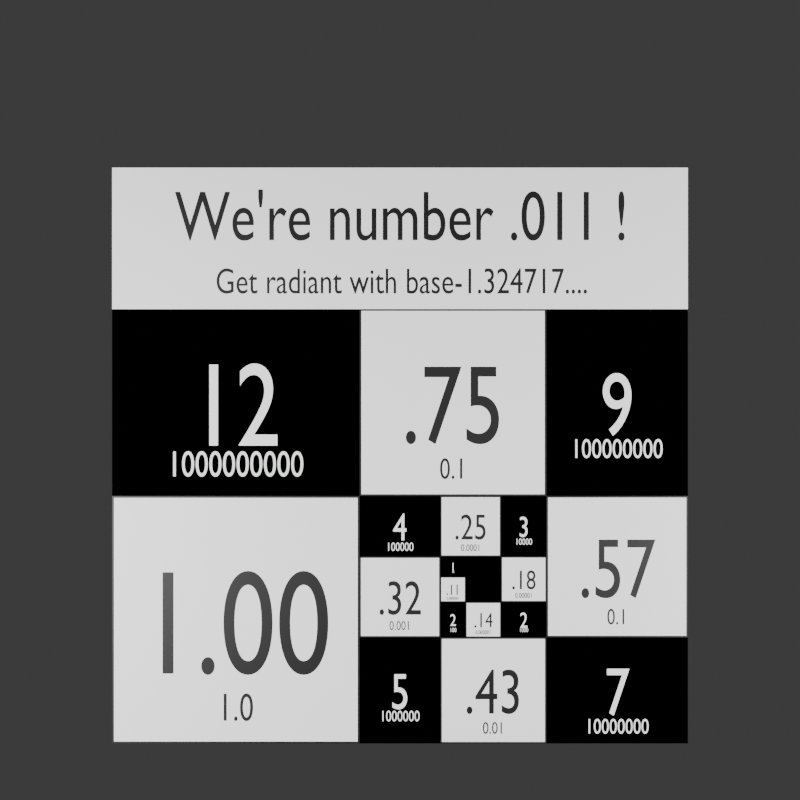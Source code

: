 # Source: radiant-rhos5.blend  (saved by Blender 4.0.36; exported with 4.5.12 LTS)
import bpy
from mathutils import Matrix  # noqa: F401  (used for matrix-valued properties, if any)

bpy.ops.wm.read_factory_settings(use_empty=True)
scene = bpy.context.scene
scene.name = 'Scene'

# ---- collections
col_collection = bpy.data.collections.new('Collection'); scene.collection.children.link(col_collection)

# ---- materials (node trees are filled in below, after node groups)
mat_black = bpy.data.materials.new('black')
mat_black.use_transparent_shadow = False
mat_white = bpy.data.materials.new('white')
mat_white.use_transparent_shadow = False
mat_green = bpy.data.materials.new('green')
mat_green.use_transparent_shadow = False

# ---- material node trees
mat_black.use_nodes = True; mat_black.node_tree.nodes.clear()
_N = mat_black.node_tree.nodes; _L = mat_black.node_tree.links
n0 = _N.new('ShaderNodeBsdfPrincipled'); n0.name = 'Principled BSDF'; n0.location = (10, 300)
n0.inputs[0].default_value = (0.0, 0.0, 0.0, 1.0)
n0.inputs[3].default_value = 1.45
n1 = _N.new('ShaderNodeOutputMaterial'); n1.name = 'Material Output'; n1.location = (300, 300)
_L.new(n0.outputs[0], n1.inputs[0])
n1.is_active_output = True
mat_white.use_nodes = True; mat_white.node_tree.nodes.clear()
_N = mat_white.node_tree.nodes; _L = mat_white.node_tree.links
n0 = _N.new('ShaderNodeBsdfPrincipled'); n0.name = 'Principled BSDF'; n0.location = (10, 300)
n0.inputs[0].default_value = (1.0, 1.0, 1.0, 1.0)
n0.inputs[3].default_value = 1.45
n1 = _N.new('ShaderNodeOutputMaterial'); n1.name = 'Material Output'; n1.location = (300, 300)
_L.new(n0.outputs[0], n1.inputs[0])
n1.is_active_output = True
mat_green.use_nodes = True; mat_green.node_tree.nodes.clear()
_N = mat_green.node_tree.nodes; _L = mat_green.node_tree.links
n0 = _N.new('ShaderNodeBsdfPrincipled'); n0.name = 'Principled BSDF'; n0.location = (10, 300)
n0.inputs[0].default_value = (0.0, 1.0, 0.0, 1.0)
n0.inputs[3].default_value = 1.45
n1 = _N.new('ShaderNodeOutputMaterial'); n1.name = 'Material Output'; n1.location = (300, 300)
_L.new(n0.outputs[0], n1.inputs[0])
n1.is_active_output = True

# ---- world
world_world = bpy.data.worlds.new('World'); scene.world = world_world
world_world.use_nodes = True; world_world.node_tree.nodes.clear()
_N = world_world.node_tree.nodes; _L = world_world.node_tree.links
n0 = _N.new('ShaderNodeOutputWorld'); n0.name = 'World Output'; n0.location = (300, 300)
n1 = _N.new('ShaderNodeBackground'); n1.name = 'Background'; n1.location = (10, 300)
n1.inputs[0].default_value = (0.05088, 0.05088, 0.05088, 1.0)
_L.new(n1.outputs[0], n0.inputs[0])
n0.is_active_output = True
world_world.color = (0.05088, 0.05088, 0.05088)
world_world.use_sun_shadow = False
world_world.sun_shadow_jitter_overblur = 0.0

# ---- cameras
cam_camera_035 = bpy.data.cameras.new('Camera.035')

# ---- lights
light_area_070 = bpy.data.lights.new('Area.070', 'AREA')
light_area_070.transmission_factor = 0.0
light_area_070.energy = 300.0
light_area_070.shadow_maximum_resolution = 0.006
light_area_070.use_absolute_resolution = True
light_area_070.size = 1.0
light_area_070.size_y = 1.0
light_area_071 = bpy.data.lights.new('Area.071', 'AREA')
light_area_071.transmission_factor = 0.0
light_area_071.energy = 300.0
light_area_071.shadow_maximum_resolution = 0.006
light_area_071.use_absolute_resolution = True
light_area_071.size = 1.0
light_area_071.size_y = 1.0

# ---- meshes
me_plane_541 = bpy.data.meshes.new('Plane.541')
me_plane_541.from_pydata([(-0.5, -0.5, 0.0), (0.5, -0.5, 0.0), (-0.5, 0.5, 0.0), (0.5, 0.5, 0.0)], [], [(0, 1, 3, 2)])
_uv = me_plane_541.uv_layers.new(name='UVMap')
_uv.uv.foreach_set('vector', [0.0, 0.0, 1.0, 0.0, 1.0, 1.0, 0.0, 1.0])
me_plane_541.materials.append(mat_green)
me_plane_541.update()
me_plane_866 = bpy.data.meshes.new('Plane.866')
me_plane_866.from_pydata([(-0.5, -0.5, 0.0), (0.5, -0.5, 0.0), (-0.5, 0.5, 0.0), (0.5, 0.5, 0.0)], [], [(0, 1, 3, 2)])
_uv = me_plane_866.uv_layers.new(name='UVMap')
_uv.uv.foreach_set('vector', [0.0, 0.0, 1.0, 0.0, 1.0, 1.0, 0.0, 1.0])
me_plane_866.materials.append(mat_white)
me_plane_866.update()
me_plane_867 = bpy.data.meshes.new('Plane.867')
me_plane_867.from_pydata([(-0.5, -0.5, 0.0), (0.5, -0.5, 0.0), (-0.5, 0.5, 0.0), (0.5, 0.5, 0.0)], [], [(0, 1, 3, 2)])
_uv = me_plane_867.uv_layers.new(name='UVMap')
_uv.uv.foreach_set('vector', [0.0, 0.0, 1.0, 0.0, 1.0, 1.0, 0.0, 1.0])
me_plane_867.materials.append(mat_green)
me_plane_867.update()
me_plane_868 = bpy.data.meshes.new('Plane.868')
me_plane_868.from_pydata([(-0.05, -0.05, 0.0), (0.05, -0.05, 0.0), (-0.05, 0.05, 0.0), (0.05, 0.05, 0.0)], [], [(0, 1, 3, 2)])
_uv = me_plane_868.uv_layers.new(name='UVMap')
_uv.uv.foreach_set('vector', [0.0, 0.0, 1.0, 0.0, 1.0, 1.0, 0.0, 1.0])
me_plane_868.materials.append(mat_black)
me_plane_868.update()
me_plane_869 = bpy.data.meshes.new('Plane.869')
me_plane_869.from_pydata([(-0.0465, -0.0465, 0.0), (0.0465, -0.0465, 0.0), (-0.0465, 0.0465, 0.0), (0.0465, 0.0465, 0.0)], [], [(0, 1, 3, 2)])
_uv = me_plane_869.uv_layers.new(name='UVMap')
_uv.uv.foreach_set('vector', [0.0, 0.0, 1.0, 0.0, 1.0, 1.0, 0.0, 1.0])
me_plane_869.materials.append(mat_white)
me_plane_869.update()
me_plane_870 = bpy.data.meshes.new('Plane.870')
me_plane_870.from_pydata([(-0.07, -0.07, 0.0), (0.07, -0.07, 0.0), (-0.07, 0.07, 0.0), (0.07, 0.07, 0.0)], [], [(0, 1, 3, 2)])
_uv = me_plane_870.uv_layers.new(name='UVMap')
_uv.uv.foreach_set('vector', [0.0, 0.0, 1.0, 0.0, 1.0, 1.0, 0.0, 1.0])
me_plane_870.materials.append(mat_black)
me_plane_870.update()
me_plane_871 = bpy.data.meshes.new('Plane.871')
me_plane_871.from_pydata([(-0.066, -0.066, 0.0), (0.066, -0.066, 0.0), (-0.066, 0.066, 0.0), (0.066, 0.066, 0.0)], [], [(0, 1, 3, 2)])
_uv = me_plane_871.uv_layers.new(name='UVMap')
_uv.uv.foreach_set('vector', [0.0, 0.0, 1.0, 0.0, 1.0, 1.0, 0.0, 1.0])
me_plane_871.materials.append(mat_white)
me_plane_871.update()
me_plane_872 = bpy.data.meshes.new('Plane.872')
me_plane_872.from_pydata([(-0.09, -0.09, 0.0), (0.09, -0.09, 0.0), (-0.09, 0.09, 0.0), (0.09, 0.09, 0.0)], [], [(0, 1, 3, 2)])
_uv = me_plane_872.uv_layers.new(name='UVMap')
_uv.uv.foreach_set('vector', [0.0, 0.0, 1.0, 0.0, 1.0, 1.0, 0.0, 1.0])
me_plane_872.materials.append(mat_black)
me_plane_872.update()
me_plane_873 = bpy.data.meshes.new('Plane.873')
me_plane_873.from_pydata([(-0.0855, -0.0855, 0.0), (0.0855, -0.0855, 0.0), (-0.0855, 0.0855, 0.0), (0.0855, 0.0855, 0.0)], [], [(0, 1, 3, 2)])
_uv = me_plane_873.uv_layers.new(name='UVMap')
_uv.uv.foreach_set('vector', [0.0, 0.0, 1.0, 0.0, 1.0, 1.0, 0.0, 1.0])
me_plane_873.materials.append(mat_white)
me_plane_873.update()
me_plane_874 = bpy.data.meshes.new('Plane.874')
me_plane_874.from_pydata([(-0.12, -0.12, 0.0), (0.12, -0.12, 0.0), (-0.12, 0.12, 0.0), (0.12, 0.12, 0.0)], [], [(0, 1, 3, 2)])
_uv = me_plane_874.uv_layers.new(name='UVMap')
_uv.uv.foreach_set('vector', [0.0, 0.0, 1.0, 0.0, 1.0, 1.0, 0.0, 1.0])
me_plane_874.materials.append(mat_black)
me_plane_874.update()
me_plane_875 = bpy.data.meshes.new('Plane.875')
me_plane_875.from_pydata([(-0.115, -0.115, 0.0), (0.115, -0.115, 0.0), (-0.115, 0.115, 0.0), (0.115, 0.115, 0.0)], [], [(0, 1, 3, 2)])
_uv = me_plane_875.uv_layers.new(name='UVMap')
_uv.uv.foreach_set('vector', [0.0, 0.0, 1.0, 0.0, 1.0, 1.0, 0.0, 1.0])
me_plane_875.materials.append(mat_white)
me_plane_875.update()
me_plane_876 = bpy.data.meshes.new('Plane.876')
me_plane_876.from_pydata([(-0.16, -0.16, 0.0), (0.16, -0.16, 0.0), (-0.16, 0.16, 0.0), (0.16, 0.16, 0.0)], [], [(0, 1, 3, 2)])
_uv = me_plane_876.uv_layers.new(name='UVMap')
_uv.uv.foreach_set('vector', [0.0, 0.0, 1.0, 0.0, 1.0, 1.0, 0.0, 1.0])
me_plane_876.materials.append(mat_black)
me_plane_876.update()
me_plane_877 = bpy.data.meshes.new('Plane.877')
me_plane_877.from_pydata([(-0.1545, -0.1545, 0.0), (0.1545, -0.1545, 0.0), (-0.1545, 0.1545, 0.0), (0.1545, 0.1545, 0.0)], [], [(0, 1, 3, 2)])
_uv = me_plane_877.uv_layers.new(name='UVMap')
_uv.uv.foreach_set('vector', [0.0, 0.0, 1.0, 0.0, 1.0, 1.0, 0.0, 1.0])
me_plane_877.materials.append(mat_white)
me_plane_877.update()
me_plane_878 = bpy.data.meshes.new('Plane.878')
me_plane_878.from_pydata([(-0.21, -0.21, 0.0), (0.21, -0.21, 0.0), (-0.21, 0.21, 0.0), (0.21, 0.21, 0.0)], [], [(0, 1, 3, 2)])
_uv = me_plane_878.uv_layers.new(name='UVMap')
_uv.uv.foreach_set('vector', [0.0, 0.0, 1.0, 0.0, 1.0, 1.0, 0.0, 1.0])
me_plane_878.materials.append(mat_black)
me_plane_878.update()
me_plane_879 = bpy.data.meshes.new('Plane.879')
me_plane_879.from_pydata([(-0.204, -0.204, 0.0), (0.204, -0.204, 0.0), (-0.204, 0.204, 0.0), (0.204, 0.204, 0.0)], [], [(0, 1, 3, 2)])
_uv = me_plane_879.uv_layers.new(name='UVMap')
_uv.uv.foreach_set('vector', [0.0, 0.0, 1.0, 0.0, 1.0, 1.0, 0.0, 1.0])
me_plane_879.materials.append(mat_white)
me_plane_879.update()
me_plane_880 = bpy.data.meshes.new('Plane.880')
me_plane_880.from_pydata([(-0.28, -0.28, 0.0), (0.28, -0.28, 0.0), (-0.28, 0.28, 0.0), (0.28, 0.28, 0.0)], [], [(0, 1, 3, 2)])
_uv = me_plane_880.uv_layers.new(name='UVMap')
_uv.uv.foreach_set('vector', [0.0, 0.0, 1.0, 0.0, 1.0, 1.0, 0.0, 1.0])
me_plane_880.materials.append(mat_black)
me_plane_880.update()
me_plane_881 = bpy.data.meshes.new('Plane.881')
me_plane_881.from_pydata([(-0.2735, -0.2735, 0.0), (0.2735, -0.2735, 0.0), (-0.2735, 0.2735, 0.0), (0.2735, 0.2735, 0.0)], [], [(0, 1, 3, 2)])
_uv = me_plane_881.uv_layers.new(name='UVMap')
_uv.uv.foreach_set('vector', [0.0, 0.0, 1.0, 0.0, 1.0, 1.0, 0.0, 1.0])
me_plane_881.materials.append(mat_white)
me_plane_881.update()
me_plane_882 = bpy.data.meshes.new('Plane.882')
me_plane_882.from_pydata([(-0.37, -0.37, 0.0), (0.37, -0.37, 0.0), (-0.37, 0.37, 0.0), (0.37, 0.37, 0.0)], [], [(0, 1, 3, 2)])
_uv = me_plane_882.uv_layers.new(name='UVMap')
_uv.uv.foreach_set('vector', [0.0, 0.0, 1.0, 0.0, 1.0, 1.0, 0.0, 1.0])
me_plane_882.materials.append(mat_black)
me_plane_882.update()
me_plane_883 = bpy.data.meshes.new('Plane.883')
me_plane_883.from_pydata([(-0.363, -0.363, 0.0), (0.363, -0.363, 0.0), (-0.363, 0.363, 0.0), (0.363, 0.363, 0.0)], [], [(0, 1, 3, 2)])
_uv = me_plane_883.uv_layers.new(name='UVMap')
_uv.uv.foreach_set('vector', [0.0, 0.0, 1.0, 0.0, 1.0, 1.0, 0.0, 1.0])
me_plane_883.materials.append(mat_white)
me_plane_883.update()
me_plane_884 = bpy.data.meshes.new('Plane.884')
me_plane_884.from_pydata([(-0.49, -0.49, 0.0), (0.49, -0.49, 0.0), (-0.49, 0.49, 0.0), (0.49, 0.49, 0.0)], [], [(0, 1, 3, 2)])
_uv = me_plane_884.uv_layers.new(name='UVMap')
_uv.uv.foreach_set('vector', [0.0, 0.0, 1.0, 0.0, 1.0, 1.0, 0.0, 1.0])
me_plane_884.materials.append(mat_black)
me_plane_884.update()
me_plane_885 = bpy.data.meshes.new('Plane.885')
me_plane_885.from_pydata([(-0.4825, -0.4825, 0.0), (0.4825, -0.4825, 0.0), (-0.4825, 0.4825, 0.0), (0.4825, 0.4825, 0.0)], [], [(0, 1, 3, 2)])
_uv = me_plane_885.uv_layers.new(name='UVMap')
_uv.uv.foreach_set('vector', [0.0, 0.0, 1.0, 0.0, 1.0, 1.0, 0.0, 1.0])
me_plane_885.materials.append(mat_white)
me_plane_885.update()

# ---- curves / text
txt_objectsize_1449 = bpy.data.curves.new('objectSize.1449', 'FONT')
txt_objectsize_1449.dimensions = '2D'
txt_objectsize_1449.body = "We're number .011 !"
txt_objectsize_1449.materials.append(mat_black)
txt_objectsize_1449.align_x = 'CENTER'
txt_objectsize_1449.align_y = 'CENTER'
txt_objectsize_1450 = bpy.data.curves.new('objectSize.1450', 'FONT')
txt_objectsize_1450.dimensions = '2D'
txt_objectsize_1450.body = 'Get radiant with base-1.324717....'
txt_objectsize_1450.materials.append(mat_black)
txt_objectsize_1450.align_x = 'CENTER'
txt_objectsize_1450.align_y = 'CENTER'
txt_objectsize_1451 = bpy.data.curves.new('objectSize.1451', 'FONT')
txt_objectsize_1451.dimensions = '2D'
txt_objectsize_1451.body = '.11'
txt_objectsize_1451.materials.append(mat_black)
txt_objectsize_1451.align_x = 'CENTER'
txt_objectsize_1451.align_y = 'CENTER'
txt_objectsize_1452 = bpy.data.curves.new('objectSize.1452', 'FONT')
txt_objectsize_1452.dimensions = '2D'
txt_objectsize_1452.body = '0.0000001'
txt_objectsize_1452.materials.append(mat_black)
txt_objectsize_1452.align_x = 'CENTER'
txt_objectsize_1452.align_y = 'CENTER'
txt_objectsize_1453 = bpy.data.curves.new('objectSize.1453', 'FONT')
txt_objectsize_1453.dimensions = '2D'
txt_objectsize_1453.body = '.14'
txt_objectsize_1453.materials.append(mat_black)
txt_objectsize_1453.align_x = 'CENTER'
txt_objectsize_1453.align_y = 'CENTER'
txt_objectsize_1454 = bpy.data.curves.new('objectSize.1454', 'FONT')
txt_objectsize_1454.dimensions = '2D'
txt_objectsize_1454.body = '0.000001'
txt_objectsize_1454.materials.append(mat_black)
txt_objectsize_1454.align_x = 'CENTER'
txt_objectsize_1454.align_y = 'CENTER'
txt_objectsize_1455 = bpy.data.curves.new('objectSize.1455', 'FONT')
txt_objectsize_1455.dimensions = '2D'
txt_objectsize_1455.body = '.18'
txt_objectsize_1455.materials.append(mat_black)
txt_objectsize_1455.align_x = 'CENTER'
txt_objectsize_1455.align_y = 'CENTER'
txt_objectsize_1456 = bpy.data.curves.new('objectSize.1456', 'FONT')
txt_objectsize_1456.dimensions = '2D'
txt_objectsize_1456.body = '0.00001'
txt_objectsize_1456.materials.append(mat_black)
txt_objectsize_1456.align_x = 'CENTER'
txt_objectsize_1456.align_y = 'CENTER'
txt_objectsize_1457 = bpy.data.curves.new('objectSize.1457', 'FONT')
txt_objectsize_1457.dimensions = '2D'
txt_objectsize_1457.body = '.25'
txt_objectsize_1457.materials.append(mat_black)
txt_objectsize_1457.align_x = 'CENTER'
txt_objectsize_1457.align_y = 'CENTER'
txt_objectsize_1458 = bpy.data.curves.new('objectSize.1458', 'FONT')
txt_objectsize_1458.dimensions = '2D'
txt_objectsize_1458.body = '0.0001'
txt_objectsize_1458.materials.append(mat_black)
txt_objectsize_1458.align_x = 'CENTER'
txt_objectsize_1458.align_y = 'CENTER'
txt_objectsize_1459 = bpy.data.curves.new('objectSize.1459', 'FONT')
txt_objectsize_1459.dimensions = '2D'
txt_objectsize_1459.body = '.32'
txt_objectsize_1459.materials.append(mat_black)
txt_objectsize_1459.align_x = 'CENTER'
txt_objectsize_1459.align_y = 'CENTER'
txt_objectsize_1460 = bpy.data.curves.new('objectSize.1460', 'FONT')
txt_objectsize_1460.dimensions = '2D'
txt_objectsize_1460.body = '0.001'
txt_objectsize_1460.materials.append(mat_black)
txt_objectsize_1460.align_x = 'CENTER'
txt_objectsize_1460.align_y = 'CENTER'
txt_objectsize_1461 = bpy.data.curves.new('objectSize.1461', 'FONT')
txt_objectsize_1461.dimensions = '2D'
txt_objectsize_1461.body = '.43'
txt_objectsize_1461.materials.append(mat_black)
txt_objectsize_1461.align_x = 'CENTER'
txt_objectsize_1461.align_y = 'CENTER'
txt_objectsize_1462 = bpy.data.curves.new('objectSize.1462', 'FONT')
txt_objectsize_1462.dimensions = '2D'
txt_objectsize_1462.body = '0.01'
txt_objectsize_1462.materials.append(mat_black)
txt_objectsize_1462.align_x = 'CENTER'
txt_objectsize_1462.align_y = 'CENTER'
txt_objectsize_1463 = bpy.data.curves.new('objectSize.1463', 'FONT')
txt_objectsize_1463.dimensions = '2D'
txt_objectsize_1463.body = '.57'
txt_objectsize_1463.materials.append(mat_black)
txt_objectsize_1463.align_x = 'CENTER'
txt_objectsize_1463.align_y = 'CENTER'
txt_objectsize_1464 = bpy.data.curves.new('objectSize.1464', 'FONT')
txt_objectsize_1464.dimensions = '2D'
txt_objectsize_1464.body = '0.1'
txt_objectsize_1464.materials.append(mat_black)
txt_objectsize_1464.align_x = 'CENTER'
txt_objectsize_1464.align_y = 'CENTER'
txt_objectsize_1465 = bpy.data.curves.new('objectSize.1465', 'FONT')
txt_objectsize_1465.dimensions = '2D'
txt_objectsize_1465.body = '.75'
txt_objectsize_1465.materials.append(mat_black)
txt_objectsize_1465.align_x = 'CENTER'
txt_objectsize_1465.align_y = 'CENTER'
txt_objectsize_1466 = bpy.data.curves.new('objectSize.1466', 'FONT')
txt_objectsize_1466.dimensions = '2D'
txt_objectsize_1466.body = '0.1'
txt_objectsize_1466.materials.append(mat_black)
txt_objectsize_1466.align_x = 'CENTER'
txt_objectsize_1466.align_y = 'CENTER'
txt_objectsize_1467 = bpy.data.curves.new('objectSize.1467', 'FONT')
txt_objectsize_1467.dimensions = '2D'
txt_objectsize_1467.body = '1.00'
txt_objectsize_1467.materials.append(mat_black)
txt_objectsize_1467.align_x = 'CENTER'
txt_objectsize_1467.align_y = 'CENTER'
txt_objectsize_1468 = bpy.data.curves.new('objectSize.1468', 'FONT')
txt_objectsize_1468.dimensions = '2D'
txt_objectsize_1468.body = '1.0'
txt_objectsize_1468.materials.append(mat_black)
txt_objectsize_1468.align_x = 'CENTER'
txt_objectsize_1468.align_y = 'CENTER'
txt_objectsize_1469 = bpy.data.curves.new('objectSize.1469', 'FONT')
txt_objectsize_1469.dimensions = '2D'
txt_objectsize_1469.body = '1'
txt_objectsize_1469.materials.append(mat_white)
txt_objectsize_1469.align_x = 'CENTER'
txt_objectsize_1469.align_y = 'CENTER'
txt_objectsize_1470 = bpy.data.curves.new('objectSize.1470', 'FONT')
txt_objectsize_1470.dimensions = '2D'
txt_objectsize_1470.body = '10'
txt_objectsize_1470.materials.append(mat_white)
txt_objectsize_1470.align_x = 'CENTER'
txt_objectsize_1470.align_y = 'CENTER'
txt_objectsize_1471 = bpy.data.curves.new('objectSize.1471', 'FONT')
txt_objectsize_1471.dimensions = '2D'
txt_objectsize_1471.body = '2'
txt_objectsize_1471.materials.append(mat_white)
txt_objectsize_1471.align_x = 'CENTER'
txt_objectsize_1471.align_y = 'CENTER'
txt_objectsize_1472 = bpy.data.curves.new('objectSize.1472', 'FONT')
txt_objectsize_1472.dimensions = '2D'
txt_objectsize_1472.body = '100'
txt_objectsize_1472.materials.append(mat_white)
txt_objectsize_1472.align_x = 'CENTER'
txt_objectsize_1472.align_y = 'CENTER'
txt_objectsize_1473 = bpy.data.curves.new('objectSize.1473', 'FONT')
txt_objectsize_1473.dimensions = '2D'
txt_objectsize_1473.body = '2'
txt_objectsize_1473.materials.append(mat_white)
txt_objectsize_1473.align_x = 'CENTER'
txt_objectsize_1473.align_y = 'CENTER'
txt_objectsize_1474 = bpy.data.curves.new('objectSize.1474', 'FONT')
txt_objectsize_1474.dimensions = '2D'
txt_objectsize_1474.body = '1000'
txt_objectsize_1474.materials.append(mat_white)
txt_objectsize_1474.align_x = 'CENTER'
txt_objectsize_1474.align_y = 'CENTER'
txt_objectsize_1475 = bpy.data.curves.new('objectSize.1475', 'FONT')
txt_objectsize_1475.dimensions = '2D'
txt_objectsize_1475.body = '3'
txt_objectsize_1475.materials.append(mat_white)
txt_objectsize_1475.align_x = 'CENTER'
txt_objectsize_1475.align_y = 'CENTER'
txt_objectsize_1476 = bpy.data.curves.new('objectSize.1476', 'FONT')
txt_objectsize_1476.dimensions = '2D'
txt_objectsize_1476.body = '10000'
txt_objectsize_1476.materials.append(mat_white)
txt_objectsize_1476.align_x = 'CENTER'
txt_objectsize_1476.align_y = 'CENTER'
txt_objectsize_1477 = bpy.data.curves.new('objectSize.1477', 'FONT')
txt_objectsize_1477.dimensions = '2D'
txt_objectsize_1477.body = '4'
txt_objectsize_1477.materials.append(mat_white)
txt_objectsize_1477.align_x = 'CENTER'
txt_objectsize_1477.align_y = 'CENTER'
txt_objectsize_1478 = bpy.data.curves.new('objectSize.1478', 'FONT')
txt_objectsize_1478.dimensions = '2D'
txt_objectsize_1478.body = '100000'
txt_objectsize_1478.materials.append(mat_white)
txt_objectsize_1478.align_x = 'CENTER'
txt_objectsize_1478.align_y = 'CENTER'
txt_objectsize_1479 = bpy.data.curves.new('objectSize.1479', 'FONT')
txt_objectsize_1479.dimensions = '2D'
txt_objectsize_1479.body = '5'
txt_objectsize_1479.materials.append(mat_white)
txt_objectsize_1479.align_x = 'CENTER'
txt_objectsize_1479.align_y = 'CENTER'
txt_objectsize_1480 = bpy.data.curves.new('objectSize.1480', 'FONT')
txt_objectsize_1480.dimensions = '2D'
txt_objectsize_1480.body = '1000000'
txt_objectsize_1480.materials.append(mat_white)
txt_objectsize_1480.align_x = 'CENTER'
txt_objectsize_1480.align_y = 'CENTER'
txt_objectsize_1481 = bpy.data.curves.new('objectSize.1481', 'FONT')
txt_objectsize_1481.dimensions = '2D'
txt_objectsize_1481.body = '7'
txt_objectsize_1481.materials.append(mat_white)
txt_objectsize_1481.align_x = 'CENTER'
txt_objectsize_1481.align_y = 'CENTER'
txt_objectsize_1482 = bpy.data.curves.new('objectSize.1482', 'FONT')
txt_objectsize_1482.dimensions = '2D'
txt_objectsize_1482.body = '10000000'
txt_objectsize_1482.materials.append(mat_white)
txt_objectsize_1482.align_x = 'CENTER'
txt_objectsize_1482.align_y = 'CENTER'
txt_objectsize_1483 = bpy.data.curves.new('objectSize.1483', 'FONT')
txt_objectsize_1483.dimensions = '2D'
txt_objectsize_1483.body = '9'
txt_objectsize_1483.materials.append(mat_white)
txt_objectsize_1483.align_x = 'CENTER'
txt_objectsize_1483.align_y = 'CENTER'
txt_objectsize_1484 = bpy.data.curves.new('objectSize.1484', 'FONT')
txt_objectsize_1484.dimensions = '2D'
txt_objectsize_1484.body = '100000000'
txt_objectsize_1484.materials.append(mat_white)
txt_objectsize_1484.align_x = 'CENTER'
txt_objectsize_1484.align_y = 'CENTER'
txt_objectsize_1485 = bpy.data.curves.new('objectSize.1485', 'FONT')
txt_objectsize_1485.dimensions = '2D'
txt_objectsize_1485.body = '12'
txt_objectsize_1485.materials.append(mat_white)
txt_objectsize_1485.align_x = 'CENTER'
txt_objectsize_1485.align_y = 'CENTER'
txt_objectsize_1486 = bpy.data.curves.new('objectSize.1486', 'FONT')
txt_objectsize_1486.dimensions = '2D'
txt_objectsize_1486.body = '1000000000'
txt_objectsize_1486.materials.append(mat_white)
txt_objectsize_1486.align_x = 'CENTER'
txt_objectsize_1486.align_y = 'CENTER'

# ---- objects
ob_font_object = bpy.data.objects.new('Font Object', txt_objectsize_1449)
ob_font_object_001 = bpy.data.objects.new('Font Object.001', txt_objectsize_1450)
ob_font_object_002 = bpy.data.objects.new('Font Object.002', txt_objectsize_1451)
ob_font_object_003 = bpy.data.objects.new('Font Object.003', txt_objectsize_1452)
ob_font_object_004 = bpy.data.objects.new('Font Object.004', txt_objectsize_1453)
ob_font_object_005 = bpy.data.objects.new('Font Object.005', txt_objectsize_1454)
ob_font_object_006 = bpy.data.objects.new('Font Object.006', txt_objectsize_1455)
ob_font_object_007 = bpy.data.objects.new('Font Object.007', txt_objectsize_1456)
ob_font_object_008 = bpy.data.objects.new('Font Object.008', txt_objectsize_1457)
ob_font_object_009 = bpy.data.objects.new('Font Object.009', txt_objectsize_1458)
ob_font_object_010 = bpy.data.objects.new('Font Object.010', txt_objectsize_1459)
ob_font_object_011 = bpy.data.objects.new('Font Object.011', txt_objectsize_1460)
ob_font_object_012 = bpy.data.objects.new('Font Object.012', txt_objectsize_1461)
ob_font_object_013 = bpy.data.objects.new('Font Object.013', txt_objectsize_1462)
ob_font_object_014 = bpy.data.objects.new('Font Object.014', txt_objectsize_1463)
ob_font_object_015 = bpy.data.objects.new('Font Object.015', txt_objectsize_1464)
ob_font_object_016 = bpy.data.objects.new('Font Object.016', txt_objectsize_1465)
ob_font_object_017 = bpy.data.objects.new('Font Object.017', txt_objectsize_1466)
ob_font_object_018 = bpy.data.objects.new('Font Object.018', txt_objectsize_1467)
ob_font_object_019 = bpy.data.objects.new('Font Object.019', txt_objectsize_1468)
ob_font_object_020 = bpy.data.objects.new('Font Object.020', txt_objectsize_1469)
ob_font_object_021 = bpy.data.objects.new('Font Object.021', txt_objectsize_1470)
ob_font_object_022 = bpy.data.objects.new('Font Object.022', txt_objectsize_1471)
ob_font_object_023 = bpy.data.objects.new('Font Object.023', txt_objectsize_1472)
ob_font_object_024 = bpy.data.objects.new('Font Object.024', txt_objectsize_1473)
ob_font_object_025 = bpy.data.objects.new('Font Object.025', txt_objectsize_1474)
ob_font_object_026 = bpy.data.objects.new('Font Object.026', txt_objectsize_1475)
ob_font_object_027 = bpy.data.objects.new('Font Object.027', txt_objectsize_1476)
ob_font_object_028 = bpy.data.objects.new('Font Object.028', txt_objectsize_1477)
ob_font_object_029 = bpy.data.objects.new('Font Object.029', txt_objectsize_1478)
ob_font_object_030 = bpy.data.objects.new('Font Object.030', txt_objectsize_1479)
ob_font_object_031 = bpy.data.objects.new('Font Object.031', txt_objectsize_1480)
ob_font_object_032 = bpy.data.objects.new('Font Object.032', txt_objectsize_1481)
ob_font_object_033 = bpy.data.objects.new('Font Object.033', txt_objectsize_1482)
ob_font_object_034 = bpy.data.objects.new('Font Object.034', txt_objectsize_1483)
ob_font_object_035 = bpy.data.objects.new('Font Object.035', txt_objectsize_1484)
ob_font_object_036 = bpy.data.objects.new('Font Object.036', txt_objectsize_1485)
ob_font_object_037 = bpy.data.objects.new('Font Object.037', txt_objectsize_1486)
ob_background_001 = bpy.data.objects.new('background.001', me_plane_541)
ob_heading_background = bpy.data.objects.new('heading_background', me_plane_866)
ob_camera = bpy.data.objects.new('Camera', cam_camera_035)
ob_area = bpy.data.objects.new('Area', light_area_070)
ob_area_001 = bpy.data.objects.new('Area.001', light_area_071)
ob_background = bpy.data.objects.new('background', me_plane_867)
ob_square_5 = bpy.data.objects.new('square-5', me_plane_868)
ob_square_5_mask = bpy.data.objects.new('square-5-mask', me_plane_869)
ob_square_6 = bpy.data.objects.new('square-6', me_plane_870)
ob_square_6_mask = bpy.data.objects.new('square-6-mask', me_plane_871)
ob_square_7 = bpy.data.objects.new('square-7', me_plane_872)
ob_square_7_mask = bpy.data.objects.new('square-7-mask', me_plane_873)
ob_square_8 = bpy.data.objects.new('square-8', me_plane_874)
ob_square_8_mask = bpy.data.objects.new('square-8-mask', me_plane_875)
ob_square_9 = bpy.data.objects.new('square-9', me_plane_876)
ob_square_9_mask = bpy.data.objects.new('square-9-mask', me_plane_877)
ob_square_10 = bpy.data.objects.new('square-10', me_plane_878)
ob_square_10_mask = bpy.data.objects.new('square-10-mask', me_plane_879)
ob_square_11 = bpy.data.objects.new('square-11', me_plane_880)
ob_square_11_mask = bpy.data.objects.new('square-11-mask', me_plane_881)
ob_square_12 = bpy.data.objects.new('square-12', me_plane_882)
ob_square_12_mask = bpy.data.objects.new('square-12-mask', me_plane_883)
ob_square_13 = bpy.data.objects.new('square-13', me_plane_884)
ob_square_13_mask = bpy.data.objects.new('square-13-mask', me_plane_885)

# ---- transforms, parenting, visibility, modifiers, constraints
ob_font_object.location = (-0.303, 1.427, 0.001)
ob_font_object.scale = (0.21, 0.28, 1.0)
ob_font_object_001.location = (-0.303, 1.175, 0.001)
ob_font_object_001.scale = (0.108, 0.144, 1.0)
ob_font_object_002.location = (-0.1, -0.04375, 0.001)
ob_font_object_002.scale = (0.045, 0.06, 1.0)
ob_font_object_003.location = (-0.1, -0.076, 0.001)
ob_font_object_003.scale = (0.012, 0.016, 1.0)
ob_font_object_004.location = (0.02, -0.1653, 0.001)
ob_font_object_004.scale = (0.063, 0.084, 1.0)
ob_font_object_005.location = (0.02, -0.2104, 0.001)
ob_font_object_005.scale = (0.0168, 0.0224, 1.0)
ob_font_object_006.location = (0.18, -0.00675, 0.001)
ob_font_object_006.scale = (0.081, 0.108, 1.0)
ob_font_object_007.location = (0.18, -0.0648, 0.001)
ob_font_object_007.scale = (0.0216, 0.0288, 1.0)
ob_font_object_008.location = (-0.03, 0.201, 0.001)
ob_font_object_008.scale = (0.108, 0.144, 1.0)
ob_font_object_009.location = (-0.03, 0.1236, 0.001)
ob_font_object_009.scale = (0.0288, 0.0384, 1.0)
ob_font_object_010.location = (-0.31, -0.082, 0.001)
ob_font_object_010.scale = (0.144, 0.192, 1.0)
ob_font_object_011.location = (-0.31, -0.1852, 0.001)
ob_font_object_011.scale = (0.0384, 0.0512, 1.0)
ob_font_object_012.location = (0.06, -0.4557, 0.001)
ob_font_object_012.scale = (0.189, 0.252, 1.0)
ob_font_object_013.location = (0.06, -0.5912, 0.001)
ob_font_object_013.scale = (0.0504, 0.0672, 1.0)
ob_font_object_014.location = (0.55, 0.029, 0.001)
ob_font_object_014.scale = (0.252, 0.336, 1.0)
ob_font_object_015.location = (0.55, -0.1516, 0.001)
ob_font_object_015.scale = (0.0672, 0.0896, 1.0)
ob_font_object_016.location = (-0.1, 0.6722, 0.001)
ob_font_object_016.scale = (0.333, 0.444, 1.0)
ob_font_object_017.location = (-0.1, 0.4336, 0.001)
ob_font_object_017.scale = (0.0888, 0.1184, 1.0)
ob_font_object_018.location = (-0.96, -0.1968, 0.001)
ob_font_object_018.scale = (0.441, 0.588, 1.0)
ob_font_object_019.location = (-0.96, -0.5128, 0.001)
ob_font_object_019.scale = (0.1176, 0.1568, 1.0)
ob_font_object_020.location = (-0.1, 0.047, 0.001)
ob_font_object_020.scale = (0.036, 0.048, 1.0)
ob_font_object_021.location = (-0.1, 0.02925, 0.001)
ob_font_object_021.scale = (0.009, 0.012, 1.0)
ob_font_object_022.location = (-0.1, -0.1642, 0.001)
ob_font_object_022.scale = (0.0504, 0.0672, 1.0)
ob_font_object_023.location = (-0.1, -0.2015, 0.001)
ob_font_object_023.scale = (0.018, 0.024, 1.0)
ob_font_object_024.location = (0.18, -0.1654, 0.001)
ob_font_object_024.scale = (0.0648, 0.0864, 1.0)
ob_font_object_025.location = (0.18, -0.2015, 0.001)
ob_font_object_025.scale = (0.018, 0.024, 1.0)
ob_font_object_026.location = (0.18, 0.2028, 0.001)
ob_font_object_026.scale = (0.0864, 0.1152, 1.0)
ob_font_object_027.location = (0.18, 0.1478, 0.001)
ob_font_object_027.scale = (0.027, 0.036, 1.0)
ob_font_object_028.location = (-0.31, 0.2004, 0.001)
ob_font_object_028.scale = (0.1152, 0.1536, 1.0)
ob_font_object_029.location = (-0.31, 0.127, 0.001)
ob_font_object_029.scale = (0.036, 0.048, 1.0)
ob_font_object_030.location = (-0.31, -0.4526, 0.001)
ob_font_object_030.scale = (0.1512, 0.2016, 1.0)
ob_font_object_031.location = (-0.31, -0.5437, 0.001)
ob_font_object_031.scale = (0.045, 0.06, 1.0)
ob_font_object_032.location = (0.55, -0.4568, 0.001)
ob_font_object_032.scale = (0.2016, 0.2688, 1.0)
ob_font_object_033.location = (0.55, -0.5853, 0.001)
ob_font_object_033.scale = (0.063, 0.084, 1.0)
ob_font_object_034.location = (0.55, 0.6778, 0.001)
ob_font_object_034.scale = (0.2664, 0.3552, 1.0)
ob_font_object_035.location = (0.55, 0.5132, 0.001)
ob_font_object_035.scale = (0.081, 0.108, 1.0)
ob_font_object_036.location = (-0.96, 0.6706, 0.001)
ob_font_object_036.scale = (0.3528, 0.4704, 1.0)
ob_font_object_037.location = (-0.96, 0.451, 0.001)
ob_font_object_037.scale = (0.108, 0.144, 1.0)
ob_background_001.location = (-0.31, 0.21, 0.0)
ob_background_001.scale = (2.28, 1.72, 1.0)
ob_heading_background.location = (-0.31, 1.35, 0.0)
ob_heading_background.scale = (2.28, 0.56, 1.0)
ob_camera.location = (-0.31, 0.71, 4.4)
ob_area.location = (3.0, 0.0, 4.0)
ob_area_001.location = (-3.0, 0.0, 4.0)
ob_background.location = (-0.31, 0.21, 0.0)
ob_background.scale = (2.28, 1.72, 1.0)
ob_square_5.location = (-0.1, -0.04, 0.0001)
ob_square_5_mask.location = (-0.1, -0.04, 0.0002)
ob_square_6.location = (0.02, -0.16, 0.0001)
ob_square_6_mask.location = (0.02, -0.16, 0.0002)
ob_square_7.location = (0.18, 2.776e-17, 0.0001)
ob_square_7_mask.location = (0.18, 2.776e-17, 0.0002)
ob_square_8.location = (-0.03, 0.21, 0.0001)
ob_square_8_mask.location = (-0.03, 0.21, 0.0002)
ob_square_9.location = (-0.31, -0.07, 0.0001)
ob_square_9_mask.location = (-0.31, -0.07, 0.0002)
ob_square_10.location = (0.06, -0.44, 0.0001)
ob_square_10_mask.location = (0.06, -0.44, 0.0002)
ob_square_11.location = (0.55, 0.05, 0.0001)
ob_square_11_mask.location = (0.55, 0.05, 0.0002)
ob_square_12.location = (-0.1, 0.7, 0.0001)
ob_square_12_mask.location = (-0.1, 0.7, 0.0002)
ob_square_13.location = (-0.96, -0.16, 0.0001)
ob_square_13_mask.location = (-0.96, -0.16, 0.0002)

# ---- collection membership
scene.collection.objects.link(ob_font_object)
scene.collection.objects.link(ob_font_object_001)
scene.collection.objects.link(ob_font_object_002)
scene.collection.objects.link(ob_font_object_003)
scene.collection.objects.link(ob_font_object_004)
scene.collection.objects.link(ob_font_object_005)
scene.collection.objects.link(ob_font_object_006)
scene.collection.objects.link(ob_font_object_007)
scene.collection.objects.link(ob_font_object_008)
scene.collection.objects.link(ob_font_object_009)
scene.collection.objects.link(ob_font_object_010)
scene.collection.objects.link(ob_font_object_011)
scene.collection.objects.link(ob_font_object_012)
scene.collection.objects.link(ob_font_object_013)
scene.collection.objects.link(ob_font_object_014)
scene.collection.objects.link(ob_font_object_015)
scene.collection.objects.link(ob_font_object_016)
scene.collection.objects.link(ob_font_object_017)
scene.collection.objects.link(ob_font_object_018)
scene.collection.objects.link(ob_font_object_019)
scene.collection.objects.link(ob_font_object_020)
scene.collection.objects.link(ob_font_object_021)
scene.collection.objects.link(ob_font_object_022)
scene.collection.objects.link(ob_font_object_023)
scene.collection.objects.link(ob_font_object_024)
scene.collection.objects.link(ob_font_object_025)
scene.collection.objects.link(ob_font_object_026)
scene.collection.objects.link(ob_font_object_027)
scene.collection.objects.link(ob_font_object_028)
scene.collection.objects.link(ob_font_object_029)
scene.collection.objects.link(ob_font_object_030)
scene.collection.objects.link(ob_font_object_031)
scene.collection.objects.link(ob_font_object_032)
scene.collection.objects.link(ob_font_object_033)
scene.collection.objects.link(ob_font_object_034)
scene.collection.objects.link(ob_font_object_035)
scene.collection.objects.link(ob_font_object_036)
scene.collection.objects.link(ob_font_object_037)
col_collection.objects.link(ob_background_001)
col_collection.objects.link(ob_heading_background)
col_collection.objects.link(ob_camera)
col_collection.objects.link(ob_area)
col_collection.objects.link(ob_area_001)
col_collection.objects.link(ob_background)
col_collection.objects.link(ob_square_5)
col_collection.objects.link(ob_square_5_mask)
col_collection.objects.link(ob_square_6)
col_collection.objects.link(ob_square_6_mask)
col_collection.objects.link(ob_square_7)
col_collection.objects.link(ob_square_7_mask)
col_collection.objects.link(ob_square_8)
col_collection.objects.link(ob_square_8_mask)
col_collection.objects.link(ob_square_9)
col_collection.objects.link(ob_square_9_mask)
col_collection.objects.link(ob_square_10)
col_collection.objects.link(ob_square_10_mask)
col_collection.objects.link(ob_square_11)
col_collection.objects.link(ob_square_11_mask)
col_collection.objects.link(ob_square_12)
col_collection.objects.link(ob_square_12_mask)
col_collection.objects.link(ob_square_13)
col_collection.objects.link(ob_square_13_mask)

# ---- scene / render settings (as saved in the file)
scene.camera = ob_camera
scene.frame_start = 1; scene.frame_end = 250; scene.frame_set(1)
scene.render.engine = 'BLENDER_EEVEE_NEXT'
scene.render.resolution_x = 4500
scene.render.resolution_y = 4500
scene.cycles.sampling_pattern = 'TABULATED_SOBOL'
bpy.context.view_layer.update()

